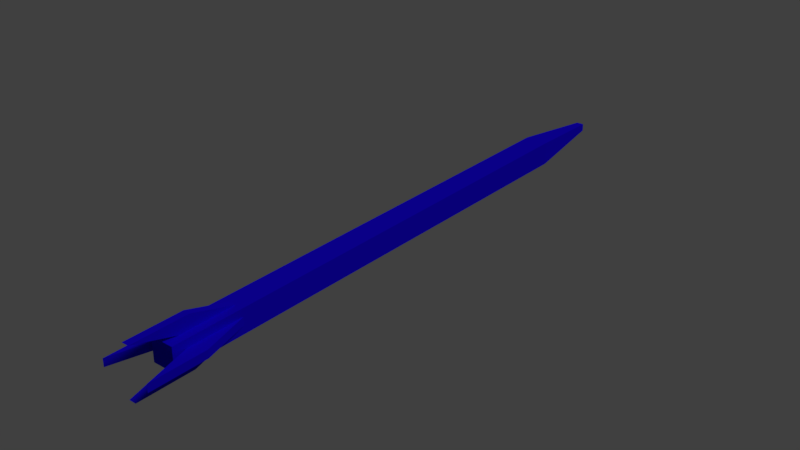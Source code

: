 # Source: simpleMissile_dummy.blend  (saved by Blender 2.79.0; exported with 4.5.12 LTS)
import bpy
from mathutils import Matrix  # noqa: F401  (used for matrix-valued properties, if any)

bpy.ops.wm.read_factory_settings(use_empty=True)
scene = bpy.context.scene
scene.name = 'Scene'

# ---- collections
col_collection_1 = bpy.data.collections.new('Collection 1'); scene.collection.children.link(col_collection_1)

# ---- materials (node trees are filled in below, after node groups)
mat_missile = bpy.data.materials.new('missile')
mat_missile.alpha_threshold = 0.0
mat_missile.use_transparent_shadow = False
mat_missile.diffuse_color = (0.01004, 0.0, 0.8, 1.0)
mat_missile.roughness = 0.5

# ---- material node trees

# ---- world
world_world = bpy.data.worlds.new('World'); scene.world = world_world
world_world.color = (0.05088, 0.05088, 0.05088)
world_world.use_sun_shadow = False
world_world.sun_shadow_jitter_overblur = 0.0
world_world.cycles.sampling_method = 'MANUAL'

# ---- lights
light_lamp = bpy.data.lights.new('Lamp', 'SUN')
light_lamp.transmission_factor = 0.0
light_lamp.cutoff_distance = 30.0
light_lamp.angle = 0.1993
light_lamp.energy = 1.0
light_lamp.shadow_buffer_clip_start = 1.001
light_lamp.shadow_soft_size = 0.1
light_lamp.shadow_cascade_max_distance = 1000.0

# ---- meshes
me_cube = bpy.data.meshes.new('Cube')
me_cube.from_pydata([(-0.2537, -3.337, -0.2537), (-0.2537, -3.337, 0.2537), (-0.2537, 5.546, -0.2537), (-0.2537, 5.546, 0.2537), (0.2537, -3.337, -0.2537), (0.2537, -3.337, 0.2537), (0.2537, 5.546, -0.2537), (0.2537, 5.546, 0.2537), (-0.2537, -5.146, -0.2537), (-0.2537, -5.146, 0.2537), (0.2537, -5.146, 0.2537), (0.2537, -5.146, -0.2537), (0.07775, -3.628, 0.2537), (-0.07775, -3.628, 0.2537), (-0.07775, -4.855, 0.2537), (0.07775, -4.855, 0.2537), (0.2537, -3.628, -0.08436), (0.2537, -3.628, 0.08436), (0.2537, -4.855, 0.08436), (0.2537, -4.855, -0.08436), (-0.2537, -3.628, 0.08436), (-0.2537, -3.628, -0.08436), (-0.2537, -4.855, -0.08436), (-0.2537, -4.855, 0.08436), (-0.07775, -3.628, -0.2537), (0.07775, -3.628, -0.2537), (0.07775, -4.855, -0.2537), (-0.07775, -4.855, -0.2537), (0.07775, -4.592, 0.5402), (-0.07775, -4.592, 0.5402), (-0.07775, -5.819, 0.5402), (0.07775, -5.819, 0.5402), (-0.07775, -4.592, -0.5402), (0.07775, -4.592, -0.5402), (0.07775, -5.819, -0.5402), (-0.07775, -5.819, -0.5402), (0.543, -4.666, -0.08436), (0.543, -4.666, 0.08436), (0.543, -5.893, 0.08436), (0.543, -5.893, -0.08436), (-0.543, -4.666, 0.08436), (-0.543, -4.666, -0.08436), (-0.543, -5.893, -0.08436), (-0.543, -5.893, 0.08436), (-0.08029, 7.414, 0.08029), (-0.08029, 7.414, -0.08029), (0.08029, 7.414, -0.08029), (0.08029, 7.414, 0.08029)], [], [(0, 1, 3, 2), (7, 6, 46, 47), (6, 7, 5, 4), (17, 37, 36, 16), (2, 6, 4, 0), (7, 3, 1, 5), (11, 10, 9, 8), (36, 37, 38, 39), (5, 1, 13, 12), (1, 9, 14, 13), (9, 10, 15, 14), (10, 5, 12, 15), (4, 5, 17, 16), (5, 10, 18, 17), (10, 11, 19, 18), (11, 4, 16, 19), (1, 0, 21, 20), (0, 8, 22, 21), (8, 9, 23, 22), (9, 1, 20, 23), (0, 4, 25, 24), (4, 11, 26, 25), (11, 8, 27, 26), (8, 0, 24, 27), (28, 29, 30, 31), (13, 29, 28, 12), (14, 30, 29, 13), (15, 31, 30, 14), (12, 28, 31, 15), (32, 33, 34, 35), (25, 33, 32, 24), (26, 34, 33, 25), (27, 35, 34, 26), (24, 32, 35, 27), (18, 38, 37, 17), (19, 39, 38, 18), (16, 36, 39, 19), (40, 41, 42, 43), (21, 41, 40, 20), (22, 42, 41, 21), (23, 43, 42, 22), (20, 40, 43, 23), (45, 44, 47, 46), (6, 2, 45, 46), (3, 7, 47, 44), (2, 3, 44, 45)])
me_cube.materials.append(mat_missile)
me_cube.use_remesh_preserve_volume = False
me_cube.use_remesh_preserve_attributes = False
me_cube.use_mirror_vertex_groups = False
me_cube.update()

# ---- objects
ob_heat_seeking_missile_dummy_visiblemesh = bpy.data.objects.new('heat_seeking_missile_dummy_visibleMesh', me_cube)
ob_sun = bpy.data.objects.new('Sun', light_lamp)

# ---- transforms, parenting, visibility, modifiers, constraints
ob_heat_seeking_missile_dummy_visiblemesh.location = (0.0, 0.0, 0.0)
ob_heat_seeking_missile_dummy_visiblemesh.lineart.crease_threshold = 0.0
ob_sun.location = (4.076, 1.005, 10.44)
ob_sun.rotation_euler = (0.6503, 0.05522, 1.866)
ob_sun.lock_rotations_4d = False
ob_sun.empty_display_type = 'ARROWS'
ob_sun.color = (0.0, 0.0, 0.0, 0.0)
ob_sun.lineart.crease_threshold = 0.0

# ---- collection membership
col_collection_1.objects.link(ob_heat_seeking_missile_dummy_visiblemesh)
col_collection_1.objects.link(ob_sun)

# ---- scene / render settings (as saved in the file)
scene.frame_start = 1; scene.frame_end = 250; scene.frame_set(1)
scene.render.engine = 'BLENDER_EEVEE_NEXT'
scene.render.image_settings.color_mode = 'RGB'
scene.render.image_settings.compression = 90
scene.render.resolution_x = 1366
scene.render.resolution_y = 768
scene.render.dither_intensity = 0.0
scene.cycles.use_denoising = False
scene.cycles.samples = 128
scene.cycles.sampling_pattern = 'TABULATED_SOBOL'
scene.cycles.use_adaptive_sampling = False
scene.cycles.use_light_tree = False
scene.cycles.blur_glossy = 0.0
scene.cycles.sample_clamp_indirect = 0.0
scene.view_settings.view_transform = 'Standard'
bpy.context.view_layer.update()

# ---- added for rendering (the .blend has no active camera): camera
cam_auto = bpy.data.cameras.new('AutoCamera')
cam_auto.lens = 50.0
cam_auto.sensor_width = 36.0
cam_auto.clip_end = 1000.0
ob_auto_camera = bpy.data.objects.new('AutoCamera', cam_auto)
scene.collection.objects.link(ob_auto_camera)
ob_auto_camera.location = (12.3929, -14.1112, 9.91434)
ob_auto_camera.rotation_euler = (1.09748, -7.21219e-08, 0.694738)
scene.camera = ob_auto_camera
bpy.context.view_layer.update()
